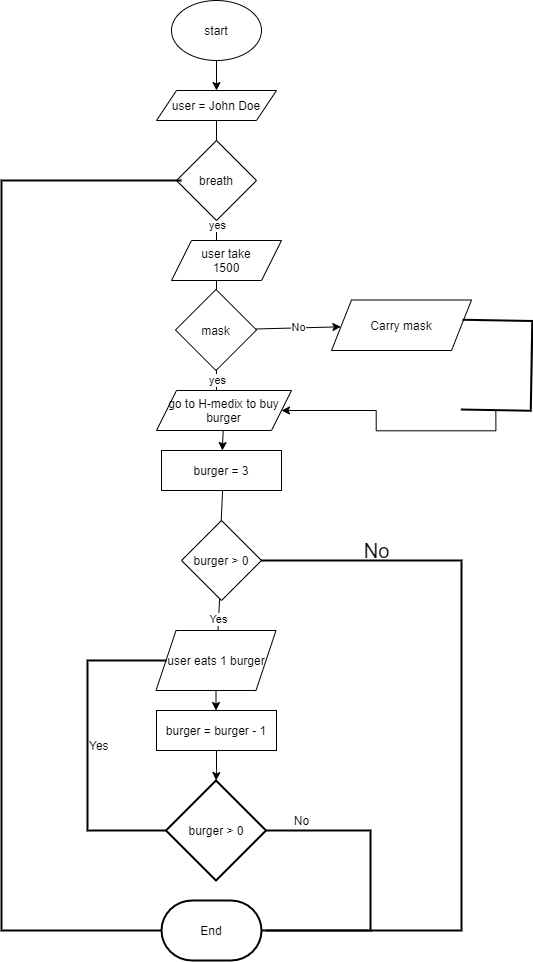

The diagram above was exported from draw.io. Its source (the exported page's mxGraphModel, read from the mxfile embedded in the PNG):
<mxGraphModel dx="868" dy="425" grid="1" gridSize="10" guides="1" tooltips="1" connect="1" arrows="1" fold="1" page="1" pageScale="1" pageWidth="850" pageHeight="1100" background="none" math="0" shadow="0">
  <root>
    <mxCell id="0" />
    <mxCell id="1" parent="0" />
    <mxCell id="sUaCCRcxF5pKM87t8I1H-3" value="" style="edgeStyle=orthogonalEdgeStyle;rounded=0;orthogonalLoop=1;jettySize=auto;html=1;" edge="1" parent="1" source="sUaCCRcxF5pKM87t8I1H-1" target="sUaCCRcxF5pKM87t8I1H-2">
      <mxGeometry relative="1" as="geometry" />
    </mxCell>
    <mxCell id="sUaCCRcxF5pKM87t8I1H-1" value="start" style="ellipse;whiteSpace=wrap;html=1;" vertex="1" parent="1">
      <mxGeometry x="270" y="10" width="90" height="60" as="geometry" />
    </mxCell>
    <mxCell id="sUaCCRcxF5pKM87t8I1H-8" value="ye" style="edgeStyle=orthogonalEdgeStyle;rounded=0;orthogonalLoop=1;jettySize=auto;html=1;entryX=0.5;entryY=0;entryDx=0;entryDy=0;" edge="1" parent="1" source="sUaCCRcxF5pKM87t8I1H-2" target="sUaCCRcxF5pKM87t8I1H-4">
      <mxGeometry relative="1" as="geometry">
        <Array as="points">
          <mxPoint x="315" y="400" />
          <mxPoint x="315" y="400" />
        </Array>
      </mxGeometry>
    </mxCell>
    <mxCell id="sUaCCRcxF5pKM87t8I1H-17" value="yes" style="edgeLabel;html=1;align=center;verticalAlign=middle;resizable=0;points=[];" vertex="1" connectable="0" parent="sUaCCRcxF5pKM87t8I1H-8">
      <mxGeometry x="0.0808" relative="1" as="geometry">
        <mxPoint as="offset" />
      </mxGeometry>
    </mxCell>
    <mxCell id="sUaCCRcxF5pKM87t8I1H-19" value="yes" style="edgeLabel;html=1;align=center;verticalAlign=middle;resizable=0;points=[];" vertex="1" connectable="0" parent="sUaCCRcxF5pKM87t8I1H-8">
      <mxGeometry x="0.6769" relative="1" as="geometry">
        <mxPoint as="offset" />
      </mxGeometry>
    </mxCell>
    <mxCell id="sUaCCRcxF5pKM87t8I1H-2" value="user = John Doe" style="shape=parallelogram;perimeter=parallelogramPerimeter;whiteSpace=wrap;html=1;fixedSize=1;" vertex="1" parent="1">
      <mxGeometry x="255" y="100" width="120" height="30" as="geometry" />
    </mxCell>
    <mxCell id="sUaCCRcxF5pKM87t8I1H-4" value="breath" style="rhombus;whiteSpace=wrap;html=1;" vertex="1" parent="1">
      <mxGeometry x="275" y="150" width="80" height="80" as="geometry" />
    </mxCell>
    <mxCell id="sUaCCRcxF5pKM87t8I1H-5" value="user take&lt;br&gt;1500" style="shape=parallelogram;perimeter=parallelogramPerimeter;whiteSpace=wrap;html=1;fixedSize=1;" vertex="1" parent="1">
      <mxGeometry x="270" y="250" width="110" height="40" as="geometry" />
    </mxCell>
    <mxCell id="sUaCCRcxF5pKM87t8I1H-11" value="No" style="edgeStyle=none;rounded=0;orthogonalLoop=1;jettySize=auto;html=1;" edge="1" parent="1" source="sUaCCRcxF5pKM87t8I1H-9" target="sUaCCRcxF5pKM87t8I1H-12">
      <mxGeometry relative="1" as="geometry">
        <mxPoint x="420" y="339.5" as="targetPoint" />
      </mxGeometry>
    </mxCell>
    <mxCell id="sUaCCRcxF5pKM87t8I1H-9" value="mask" style="rhombus;whiteSpace=wrap;html=1;" vertex="1" parent="1">
      <mxGeometry x="274" y="299" width="81" height="81" as="geometry" />
    </mxCell>
    <mxCell id="sUaCCRcxF5pKM87t8I1H-24" value="" style="edgeStyle=none;rounded=0;orthogonalLoop=1;jettySize=auto;html=1;" edge="1" parent="1" source="sUaCCRcxF5pKM87t8I1H-10" target="sUaCCRcxF5pKM87t8I1H-23">
      <mxGeometry relative="1" as="geometry" />
    </mxCell>
    <mxCell id="sUaCCRcxF5pKM87t8I1H-10" value="go to H-medix to buy burger" style="shape=parallelogram;perimeter=parallelogramPerimeter;whiteSpace=wrap;html=1;fixedSize=1;" vertex="1" parent="1">
      <mxGeometry x="255" y="400" width="135" height="40" as="geometry" />
    </mxCell>
    <mxCell id="sUaCCRcxF5pKM87t8I1H-12" value="Carry mask" style="shape=parallelogram;perimeter=parallelogramPerimeter;whiteSpace=wrap;html=1;fixedSize=1;" vertex="1" parent="1">
      <mxGeometry x="430" y="309.5" width="140" height="50.5" as="geometry" />
    </mxCell>
    <mxCell id="sUaCCRcxF5pKM87t8I1H-27" value="" style="edgeStyle=none;rounded=0;orthogonalLoop=1;jettySize=auto;html=1;" edge="1" parent="1">
      <mxGeometry relative="1" as="geometry">
        <mxPoint x="321.090909090909" y="500" as="sourcePoint" />
        <mxPoint x="318.7391304347825" y="551.7391304347826" as="targetPoint" />
      </mxGeometry>
    </mxCell>
    <mxCell id="sUaCCRcxF5pKM87t8I1H-23" value="burger = 3" style="rounded=0;whiteSpace=wrap;html=1;" vertex="1" parent="1">
      <mxGeometry x="260" y="460" width="120" height="40" as="geometry" />
    </mxCell>
    <mxCell id="sUaCCRcxF5pKM87t8I1H-44" value="Yes" style="edgeStyle=none;rounded=0;orthogonalLoop=1;jettySize=auto;html=1;" edge="1" parent="1" source="sUaCCRcxF5pKM87t8I1H-25">
      <mxGeometry relative="1" as="geometry">
        <mxPoint x="316" y="650" as="targetPoint" />
      </mxGeometry>
    </mxCell>
    <mxCell id="sUaCCRcxF5pKM87t8I1H-25" value="burger &amp;gt; 0" style="rhombus;whiteSpace=wrap;html=1;" vertex="1" parent="1">
      <mxGeometry x="280" y="530" width="80" height="80" as="geometry" />
    </mxCell>
    <mxCell id="sUaCCRcxF5pKM87t8I1H-81" value="" style="edgeStyle=orthogonalEdgeStyle;rounded=0;orthogonalLoop=1;jettySize=auto;html=1;" edge="1" parent="1" source="sUaCCRcxF5pKM87t8I1H-43" target="sUaCCRcxF5pKM87t8I1H-79">
      <mxGeometry relative="1" as="geometry" />
    </mxCell>
    <mxCell id="sUaCCRcxF5pKM87t8I1H-43" value="user eats 1 burger" style="shape=parallelogram;perimeter=parallelogramPerimeter;whiteSpace=wrap;html=1;fixedSize=1;" vertex="1" parent="1">
      <mxGeometry x="254.5" y="640" width="120" height="60" as="geometry" />
    </mxCell>
    <mxCell id="sUaCCRcxF5pKM87t8I1H-58" value="Yes" style="strokeWidth=2;html=1;shape=mxgraph.flowchart.annotation_1;align=left;pointerEvents=1;" vertex="1" parent="1">
      <mxGeometry x="186" y="670" width="79" height="170" as="geometry" />
    </mxCell>
    <mxCell id="sUaCCRcxF5pKM87t8I1H-80" style="edgeStyle=orthogonalEdgeStyle;rounded=0;orthogonalLoop=1;jettySize=auto;html=1;exitX=0.5;exitY=0;exitDx=0;exitDy=0;exitPerimeter=0;entryX=1;entryY=0.5;entryDx=0;entryDy=0;" edge="1" parent="1" source="sUaCCRcxF5pKM87t8I1H-60" target="sUaCCRcxF5pKM87t8I1H-10">
      <mxGeometry relative="1" as="geometry" />
    </mxCell>
    <mxCell id="sUaCCRcxF5pKM87t8I1H-60" value="" style="strokeWidth=2;html=1;shape=mxgraph.flowchart.annotation_1;align=left;pointerEvents=1;rotation=-179;" vertex="1" parent="1">
      <mxGeometry x="560.18" y="329.82" width="69.91" height="89.91" as="geometry" />
    </mxCell>
    <mxCell id="sUaCCRcxF5pKM87t8I1H-69" value="" style="strokeWidth=2;html=1;shape=mxgraph.flowchart.annotation_1;align=left;pointerEvents=1;rotation=-180;" vertex="1" parent="1">
      <mxGeometry x="360" y="570" width="200" height="370" as="geometry" />
    </mxCell>
    <mxCell id="sUaCCRcxF5pKM87t8I1H-84" value="" style="edgeStyle=orthogonalEdgeStyle;rounded=0;orthogonalLoop=1;jettySize=auto;html=1;" edge="1" parent="1" source="sUaCCRcxF5pKM87t8I1H-79" target="sUaCCRcxF5pKM87t8I1H-83">
      <mxGeometry relative="1" as="geometry" />
    </mxCell>
    <mxCell id="sUaCCRcxF5pKM87t8I1H-79" value="burger = burger - 1" style="rounded=0;whiteSpace=wrap;html=1;" vertex="1" parent="1">
      <mxGeometry x="255" y="720" width="120" height="40" as="geometry" />
    </mxCell>
    <mxCell id="sUaCCRcxF5pKM87t8I1H-82" value="No" style="text;html=1;align=center;verticalAlign=middle;resizable=0;points=[];autosize=1;strokeColor=none;fontSize=20;" vertex="1" parent="1">
      <mxGeometry x="455" y="545" width="40" height="30" as="geometry" />
    </mxCell>
    <mxCell id="sUaCCRcxF5pKM87t8I1H-83" value="burger &amp;gt; 0" style="strokeWidth=2;html=1;shape=mxgraph.flowchart.decision;whiteSpace=wrap;" vertex="1" parent="1">
      <mxGeometry x="264.5" y="790" width="100" height="100" as="geometry" />
    </mxCell>
    <mxCell id="sUaCCRcxF5pKM87t8I1H-86" value="" style="strokeWidth=2;html=1;shape=mxgraph.flowchart.annotation_1;align=left;pointerEvents=1;" vertex="1" parent="1">
      <mxGeometry x="100" y="190" width="180" height="750" as="geometry" />
    </mxCell>
    <mxCell id="sUaCCRcxF5pKM87t8I1H-87" value="" style="strokeWidth=2;html=1;shape=mxgraph.flowchart.annotation_1;align=left;pointerEvents=1;rotation=-180;" vertex="1" parent="1">
      <mxGeometry x="364.5" y="840" width="104.5" height="100" as="geometry" />
    </mxCell>
    <mxCell id="sUaCCRcxF5pKM87t8I1H-88" value="No" style="text;html=1;align=center;verticalAlign=middle;resizable=0;points=[];autosize=1;strokeColor=none;" vertex="1" parent="1">
      <mxGeometry x="385" y="820" width="30" height="20" as="geometry" />
    </mxCell>
    <mxCell id="sUaCCRcxF5pKM87t8I1H-89" value="End" style="strokeWidth=2;html=1;shape=mxgraph.flowchart.terminator;whiteSpace=wrap;" vertex="1" parent="1">
      <mxGeometry x="260" y="910" width="100" height="60" as="geometry" />
    </mxCell>
  </root>
</mxGraphModel>